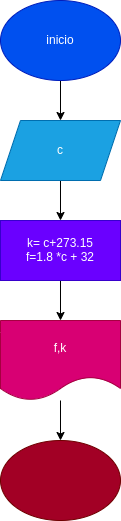

The diagram above was exported from draw.io. Its source (the exported page's mxGraphModel, read from the mxfile embedded in the PNG):
<mxGraphModel dx="422" dy="357" grid="1" gridSize="10" guides="1" tooltips="1" connect="1" arrows="1" fold="1" page="1" pageScale="1" pageWidth="827" pageHeight="1169" math="0" shadow="0">
  <root>
    <mxCell id="0" />
    <mxCell id="1" parent="0" />
    <mxCell id="7" style="edgeStyle=none;html=1;entryX=0.5;entryY=0;entryDx=0;entryDy=0;" edge="1" parent="1" source="2" target="3">
      <mxGeometry relative="1" as="geometry" />
    </mxCell>
    <mxCell id="2" value="inicio" style="ellipse;whiteSpace=wrap;html=1;fillColor=#0050ef;fontColor=#ffffff;strokeColor=#001DBC;" vertex="1" parent="1">
      <mxGeometry x="160" y="40" width="120" height="80" as="geometry" />
    </mxCell>
    <mxCell id="8" style="edgeStyle=none;html=1;entryX=0.5;entryY=0;entryDx=0;entryDy=0;" edge="1" parent="1" source="3" target="4">
      <mxGeometry relative="1" as="geometry" />
    </mxCell>
    <mxCell id="3" value="c" style="shape=parallelogram;perimeter=parallelogramPerimeter;whiteSpace=wrap;html=1;fixedSize=1;fillColor=#1ba1e2;fontColor=#ffffff;strokeColor=#006EAF;" vertex="1" parent="1">
      <mxGeometry x="160" y="160" width="120" height="60" as="geometry" />
    </mxCell>
    <mxCell id="9" style="edgeStyle=none;html=1;entryX=0.5;entryY=0;entryDx=0;entryDy=0;" edge="1" parent="1" source="4" target="5">
      <mxGeometry relative="1" as="geometry" />
    </mxCell>
    <mxCell id="4" value="k= c+273.15&lt;br&gt;f=1.8 *c + 32" style="rounded=0;whiteSpace=wrap;html=1;fillColor=#6a00ff;fontColor=#ffffff;strokeColor=#3700CC;" vertex="1" parent="1">
      <mxGeometry x="160" y="260" width="120" height="60" as="geometry" />
    </mxCell>
    <mxCell id="10" style="edgeStyle=none;html=1;entryX=0.5;entryY=0;entryDx=0;entryDy=0;" edge="1" parent="1" source="5" target="6">
      <mxGeometry relative="1" as="geometry" />
    </mxCell>
    <mxCell id="5" value="f,k" style="shape=document;whiteSpace=wrap;html=1;boundedLbl=1;fillColor=#d80073;fontColor=#ffffff;strokeColor=#A50040;" vertex="1" parent="1">
      <mxGeometry x="160" y="360" width="120" height="80" as="geometry" />
    </mxCell>
    <mxCell id="6" value="" style="ellipse;whiteSpace=wrap;html=1;fillColor=#a20025;fontColor=#ffffff;strokeColor=#6F0000;" vertex="1" parent="1">
      <mxGeometry x="160" y="480" width="120" height="80" as="geometry" />
    </mxCell>
  </root>
</mxGraphModel>